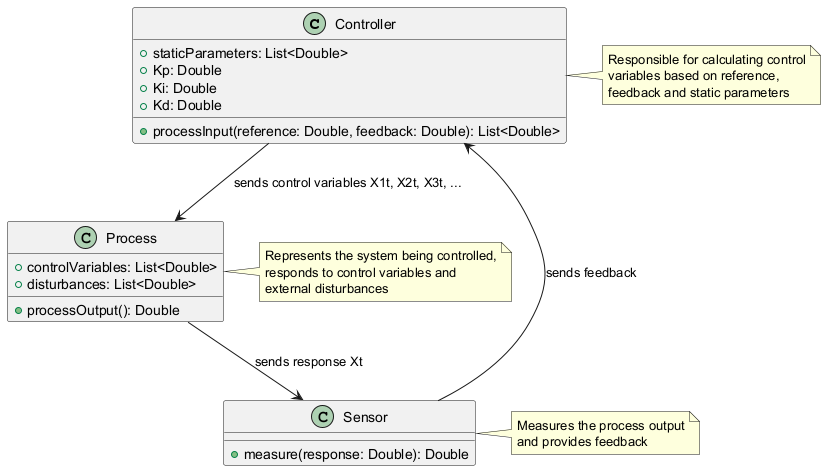

The diagram above was rendered by PlantUML. Its source (embedded in the PNG):
@startuml
class Controller {
  +staticParameters: List<Double>
  +Kp: Double
  +Ki: Double
  +Kd: Double
  +processInput(reference: Double, feedback: Double): List<Double>
}

class Process {
  +controlVariables: List<Double>
  +disturbances: List<Double>
  +processOutput(): Double
}

class Sensor {
  +measure(response: Double): Double
}

note right of Controller
  Responsible for calculating control
  variables based on reference,
  feedback and static parameters
end note

note right of Process
  Represents the system being controlled,
  responds to control variables and
  external disturbances
end note

note right of Sensor
  Measures the process output
  and provides feedback
end note

Controller --> Process : sends control variables X1t, X2t, X3t, ...
Process --> Sensor : sends response Xt
Sensor --> Controller : sends feedback
@enduml